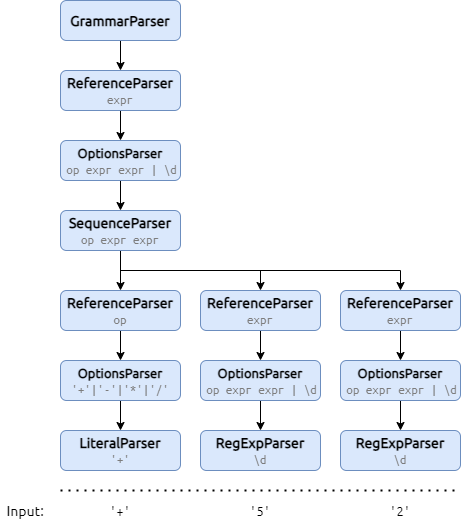

The diagram above was exported from draw.io. Its source (the exported page's mxGraphModel, read from the mxfile embedded in the PNG):
<mxGraphModel dx="2062" dy="1154" grid="1" gridSize="10" guides="1" tooltips="1" connect="1" arrows="1" fold="1" page="1" pageScale="1" pageWidth="827" pageHeight="1169" math="0" shadow="0">
  <root>
    <mxCell id="WIyWlLk6GJQsqaUBKTNV-0" />
    <mxCell id="WIyWlLk6GJQsqaUBKTNV-1" parent="WIyWlLk6GJQsqaUBKTNV-0" />
    <mxCell id="dH6MUe6UlTbbO9DLSzyj-22" style="edgeStyle=orthogonalEdgeStyle;rounded=0;sketch=0;orthogonalLoop=1;jettySize=auto;html=1;exitX=0.5;exitY=1;exitDx=0;exitDy=0;shadow=0;labelBackgroundColor=none;fontFamily=Ubuntu;fontSize=14;fontSource=https%3A%2F%2Ffonts.googleapis.com%2Fcss%3Ffamily%3DUbuntu;entryX=0.5;entryY=0;entryDx=0;entryDy=0;" edge="1" parent="WIyWlLk6GJQsqaUBKTNV-1" source="WIyWlLk6GJQsqaUBKTNV-3" target="dH6MUe6UlTbbO9DLSzyj-74">
      <mxGeometry relative="1" as="geometry">
        <mxPoint x="170" y="230" as="targetPoint" />
      </mxGeometry>
    </mxCell>
    <mxCell id="WIyWlLk6GJQsqaUBKTNV-3" value="&lt;b&gt;ReferenceParser&lt;/b&gt;&lt;br&gt;&lt;span style=&quot;color: rgb(125 , 125 , 125) ; font-family: &amp;#34;ubuntu mono&amp;#34; ; font-size: 13px&quot;&gt;expr&lt;/span&gt;" style="rounded=1;whiteSpace=wrap;html=1;fontSize=14;glass=0;strokeWidth=1;shadow=0;fontFamily=Ubuntu;labelBackgroundColor=none;sketch=0;fillColor=#dae8fc;strokeColor=#6c8ebf;fontSource=https%3A%2F%2Ffonts.googleapis.com%2Fcss%3Ffamily%3DUbuntu;" parent="WIyWlLk6GJQsqaUBKTNV-1" vertex="1">
      <mxGeometry x="80" y="90" width="120" height="40" as="geometry" />
    </mxCell>
    <mxCell id="dH6MUe6UlTbbO9DLSzyj-68" value="'+'" style="text;html=1;strokeColor=none;fillColor=none;align=center;verticalAlign=middle;whiteSpace=wrap;rounded=0;shadow=0;labelBackgroundColor=none;fontFamily=Ubuntu Mono;fontSize=14;fontSource=https%3A%2F%2Ffonts.googleapis.com%2Fcss%3Ffamily%3DUbuntu%2BMono;" vertex="1" parent="WIyWlLk6GJQsqaUBKTNV-1">
      <mxGeometry x="120" y="520" width="40" height="20" as="geometry" />
    </mxCell>
    <mxCell id="dH6MUe6UlTbbO9DLSzyj-69" value="'5'" style="text;html=1;strokeColor=none;fillColor=none;align=center;verticalAlign=middle;whiteSpace=wrap;rounded=0;shadow=0;labelBackgroundColor=none;fontFamily=Ubuntu Mono;fontSize=14;fontSource=https%3A%2F%2Ffonts.googleapis.com%2Fcss%3Ffamily%3DUbuntu%2BMono;" vertex="1" parent="WIyWlLk6GJQsqaUBKTNV-1">
      <mxGeometry x="260" y="520" width="40" height="20" as="geometry" />
    </mxCell>
    <mxCell id="dH6MUe6UlTbbO9DLSzyj-70" value="'2'" style="text;html=1;strokeColor=none;fillColor=none;align=center;verticalAlign=middle;whiteSpace=wrap;rounded=0;shadow=0;labelBackgroundColor=none;fontFamily=Ubuntu Mono;fontSize=14;fontSource=https%3A%2F%2Ffonts.googleapis.com%2Fcss%3Ffamily%3DUbuntu%2BMono;" vertex="1" parent="WIyWlLk6GJQsqaUBKTNV-1">
      <mxGeometry x="400" y="520" width="40" height="20" as="geometry" />
    </mxCell>
    <mxCell id="dH6MUe6UlTbbO9DLSzyj-71" value="" style="endArrow=none;dashed=1;html=1;dashPattern=1 3;strokeWidth=2;shadow=0;labelBackgroundColor=none;fontFamily=Ubuntu;fontSource=https%3A%2F%2Ffonts.googleapis.com%2Fcss%3Ffamily%3DUbuntu;fontSize=14;" edge="1" parent="WIyWlLk6GJQsqaUBKTNV-1">
      <mxGeometry width="50" height="50" relative="1" as="geometry">
        <mxPoint x="80" y="510" as="sourcePoint" />
        <mxPoint x="480" y="510" as="targetPoint" />
      </mxGeometry>
    </mxCell>
    <mxCell id="dH6MUe6UlTbbO9DLSzyj-72" value="Input:" style="text;html=1;strokeColor=none;fillColor=none;align=center;verticalAlign=middle;whiteSpace=wrap;rounded=0;shadow=0;labelBackgroundColor=none;fontFamily=Ubuntu;fontSource=https%3A%2F%2Ffonts.googleapis.com%2Fcss%3Ffamily%3DUbuntu;fontSize=14;" vertex="1" parent="WIyWlLk6GJQsqaUBKTNV-1">
      <mxGeometry x="20" y="520" width="50" height="20" as="geometry" />
    </mxCell>
    <mxCell id="dH6MUe6UlTbbO9DLSzyj-90" style="edgeStyle=orthogonalEdgeStyle;rounded=0;sketch=0;orthogonalLoop=1;jettySize=auto;html=1;exitX=0.5;exitY=1;exitDx=0;exitDy=0;entryX=0.5;entryY=0;entryDx=0;entryDy=0;shadow=0;labelBackgroundColor=none;fontFamily=Ubuntu Mono;fontSource=https%3A%2F%2Ffonts.googleapis.com%2Fcss%3Ffamily%3DUbuntu%2BMono;fontSize=14;" edge="1" parent="WIyWlLk6GJQsqaUBKTNV-1" source="dH6MUe6UlTbbO9DLSzyj-74" target="dH6MUe6UlTbbO9DLSzyj-89">
      <mxGeometry relative="1" as="geometry" />
    </mxCell>
    <mxCell id="dH6MUe6UlTbbO9DLSzyj-74" value="&lt;b style=&quot;font-size: 13px&quot;&gt;OptionsParser&lt;br&gt;&lt;/b&gt;&lt;span style=&quot;color: rgb(125 , 125 , 125) ; font-size: 13px&quot;&gt;&amp;nbsp;&lt;font face=&quot;Ubuntu Mono&quot; data-font-src=&quot;https://fonts.googleapis.com/css?family=Ubuntu+Mono&quot;&gt;op expr expr | \d&lt;/font&gt;&lt;/span&gt;&lt;b style=&quot;font-size: 13px&quot;&gt;&lt;br&gt;&lt;/b&gt;" style="rounded=1;whiteSpace=wrap;html=1;fontSize=14;glass=0;strokeWidth=1;shadow=0;fontFamily=Ubuntu;labelBackgroundColor=none;sketch=0;fillColor=#dae8fc;strokeColor=#6c8ebf;fontSource=https%3A%2F%2Ffonts.googleapis.com%2Fcss%3Ffamily%3DUbuntu;" vertex="1" parent="WIyWlLk6GJQsqaUBKTNV-1">
      <mxGeometry x="80" y="160" width="120" height="40" as="geometry" />
    </mxCell>
    <mxCell id="dH6MUe6UlTbbO9DLSzyj-86" style="edgeStyle=orthogonalEdgeStyle;rounded=0;sketch=0;orthogonalLoop=1;jettySize=auto;html=1;exitX=0.5;exitY=1;exitDx=0;exitDy=0;entryX=0.5;entryY=0;entryDx=0;entryDy=0;shadow=0;labelBackgroundColor=none;fontFamily=Ubuntu Mono;fontSource=https%3A%2F%2Ffonts.googleapis.com%2Fcss%3Ffamily%3DUbuntu%2BMono;fontSize=14;" edge="1" parent="WIyWlLk6GJQsqaUBKTNV-1" source="dH6MUe6UlTbbO9DLSzyj-85" target="WIyWlLk6GJQsqaUBKTNV-3">
      <mxGeometry relative="1" as="geometry" />
    </mxCell>
    <mxCell id="dH6MUe6UlTbbO9DLSzyj-85" value="&lt;b&gt;GrammarParser&lt;/b&gt;" style="rounded=1;whiteSpace=wrap;html=1;fontSize=14;glass=0;strokeWidth=1;shadow=0;fontFamily=Ubuntu;labelBackgroundColor=none;sketch=0;fillColor=#dae8fc;strokeColor=#6c8ebf;fontSource=https%3A%2F%2Ffonts.googleapis.com%2Fcss%3Ffamily%3DUbuntu;" vertex="1" parent="WIyWlLk6GJQsqaUBKTNV-1">
      <mxGeometry x="80" y="20" width="120" height="40" as="geometry" />
    </mxCell>
    <mxCell id="dH6MUe6UlTbbO9DLSzyj-101" style="edgeStyle=orthogonalEdgeStyle;rounded=0;sketch=0;orthogonalLoop=1;jettySize=auto;html=1;exitX=0.5;exitY=1;exitDx=0;exitDy=0;entryX=0.5;entryY=0;entryDx=0;entryDy=0;shadow=0;labelBackgroundColor=none;fontFamily=Ubuntu Mono;fontSource=https%3A%2F%2Ffonts.googleapis.com%2Fcss%3Ffamily%3DUbuntu%2BMono;fontSize=14;" edge="1" parent="WIyWlLk6GJQsqaUBKTNV-1" source="dH6MUe6UlTbbO9DLSzyj-87" target="dH6MUe6UlTbbO9DLSzyj-100">
      <mxGeometry relative="1" as="geometry" />
    </mxCell>
    <mxCell id="dH6MUe6UlTbbO9DLSzyj-87" value="&lt;b&gt;ReferenceParser&lt;/b&gt;&lt;br&gt;&lt;span style=&quot;color: rgb(125 , 125 , 125) ; font-family: &amp;#34;ubuntu mono&amp;#34; ; font-size: 13px&quot;&gt;expr&lt;/span&gt;" style="rounded=1;whiteSpace=wrap;html=1;fontSize=14;glass=0;strokeWidth=1;shadow=0;fontFamily=Ubuntu;labelBackgroundColor=none;sketch=0;fillColor=#dae8fc;strokeColor=#6c8ebf;fontSource=https%3A%2F%2Ffonts.googleapis.com%2Fcss%3Ffamily%3DUbuntu;" vertex="1" parent="WIyWlLk6GJQsqaUBKTNV-1">
      <mxGeometry x="220" y="310" width="120" height="40" as="geometry" />
    </mxCell>
    <mxCell id="dH6MUe6UlTbbO9DLSzyj-102" style="edgeStyle=orthogonalEdgeStyle;rounded=0;sketch=0;orthogonalLoop=1;jettySize=auto;html=1;exitX=0.5;exitY=1;exitDx=0;exitDy=0;entryX=0.5;entryY=0;entryDx=0;entryDy=0;shadow=0;labelBackgroundColor=none;fontFamily=Ubuntu Mono;fontSource=https%3A%2F%2Ffonts.googleapis.com%2Fcss%3Ffamily%3DUbuntu%2BMono;fontSize=14;" edge="1" parent="WIyWlLk6GJQsqaUBKTNV-1" source="dH6MUe6UlTbbO9DLSzyj-88" target="dH6MUe6UlTbbO9DLSzyj-99">
      <mxGeometry relative="1" as="geometry" />
    </mxCell>
    <mxCell id="dH6MUe6UlTbbO9DLSzyj-88" value="&lt;b&gt;ReferenceParser&lt;/b&gt;&lt;br&gt;&lt;span style=&quot;color: rgb(125 , 125 , 125) ; font-family: &amp;#34;ubuntu mono&amp;#34; ; font-size: 13px&quot;&gt;expr&lt;/span&gt;" style="rounded=1;whiteSpace=wrap;html=1;fontSize=14;glass=0;strokeWidth=1;shadow=0;fontFamily=Ubuntu;labelBackgroundColor=none;sketch=0;fillColor=#dae8fc;strokeColor=#6c8ebf;fontSource=https%3A%2F%2Ffonts.googleapis.com%2Fcss%3Ffamily%3DUbuntu;" vertex="1" parent="WIyWlLk6GJQsqaUBKTNV-1">
      <mxGeometry x="360" y="310" width="120" height="40" as="geometry" />
    </mxCell>
    <mxCell id="dH6MUe6UlTbbO9DLSzyj-92" style="edgeStyle=orthogonalEdgeStyle;rounded=0;sketch=0;orthogonalLoop=1;jettySize=auto;html=1;exitX=0.5;exitY=1;exitDx=0;exitDy=0;entryX=0.5;entryY=0;entryDx=0;entryDy=0;shadow=0;labelBackgroundColor=none;fontFamily=Ubuntu Mono;fontSource=https%3A%2F%2Ffonts.googleapis.com%2Fcss%3Ffamily%3DUbuntu%2BMono;fontSize=14;" edge="1" parent="WIyWlLk6GJQsqaUBKTNV-1" source="dH6MUe6UlTbbO9DLSzyj-89" target="dH6MUe6UlTbbO9DLSzyj-91">
      <mxGeometry relative="1" as="geometry" />
    </mxCell>
    <mxCell id="dH6MUe6UlTbbO9DLSzyj-93" style="edgeStyle=orthogonalEdgeStyle;rounded=0;sketch=0;orthogonalLoop=1;jettySize=auto;html=1;exitX=0.5;exitY=1;exitDx=0;exitDy=0;entryX=0.5;entryY=0;entryDx=0;entryDy=0;shadow=0;labelBackgroundColor=none;fontFamily=Ubuntu Mono;fontSource=https%3A%2F%2Ffonts.googleapis.com%2Fcss%3Ffamily%3DUbuntu%2BMono;fontSize=14;" edge="1" parent="WIyWlLk6GJQsqaUBKTNV-1" source="dH6MUe6UlTbbO9DLSzyj-89" target="dH6MUe6UlTbbO9DLSzyj-87">
      <mxGeometry relative="1" as="geometry" />
    </mxCell>
    <mxCell id="dH6MUe6UlTbbO9DLSzyj-94" style="edgeStyle=orthogonalEdgeStyle;rounded=0;sketch=0;orthogonalLoop=1;jettySize=auto;html=1;exitX=0.5;exitY=1;exitDx=0;exitDy=0;entryX=0.5;entryY=0;entryDx=0;entryDy=0;shadow=0;labelBackgroundColor=none;fontFamily=Ubuntu Mono;fontSource=https%3A%2F%2Ffonts.googleapis.com%2Fcss%3Ffamily%3DUbuntu%2BMono;fontSize=14;" edge="1" parent="WIyWlLk6GJQsqaUBKTNV-1" source="dH6MUe6UlTbbO9DLSzyj-89" target="dH6MUe6UlTbbO9DLSzyj-88">
      <mxGeometry relative="1" as="geometry" />
    </mxCell>
    <mxCell id="dH6MUe6UlTbbO9DLSzyj-89" value="&lt;b&gt;SequenceParser&lt;/b&gt;&lt;br&gt;&lt;font color=&quot;#7d7d7d&quot; face=&quot;ubuntu mono&quot;&gt;&lt;span style=&quot;font-size: 13px&quot;&gt;op expr expr&lt;/span&gt;&lt;/font&gt;" style="rounded=1;whiteSpace=wrap;html=1;fontSize=14;glass=0;strokeWidth=1;shadow=0;fontFamily=Ubuntu;labelBackgroundColor=none;sketch=0;fillColor=#dae8fc;strokeColor=#6c8ebf;fontSource=https%3A%2F%2Ffonts.googleapis.com%2Fcss%3Ffamily%3DUbuntu;" vertex="1" parent="WIyWlLk6GJQsqaUBKTNV-1">
      <mxGeometry x="80" y="230" width="120" height="40" as="geometry" />
    </mxCell>
    <mxCell id="dH6MUe6UlTbbO9DLSzyj-97" style="edgeStyle=orthogonalEdgeStyle;rounded=0;sketch=0;orthogonalLoop=1;jettySize=auto;html=1;exitX=0.5;exitY=1;exitDx=0;exitDy=0;entryX=0.5;entryY=0;entryDx=0;entryDy=0;shadow=0;labelBackgroundColor=none;fontFamily=Ubuntu Mono;fontSource=https%3A%2F%2Ffonts.googleapis.com%2Fcss%3Ffamily%3DUbuntu%2BMono;fontSize=14;" edge="1" parent="WIyWlLk6GJQsqaUBKTNV-1" source="dH6MUe6UlTbbO9DLSzyj-91" target="dH6MUe6UlTbbO9DLSzyj-95">
      <mxGeometry relative="1" as="geometry" />
    </mxCell>
    <mxCell id="dH6MUe6UlTbbO9DLSzyj-91" value="&lt;b&gt;ReferenceParser&lt;/b&gt;&lt;br&gt;&lt;span style=&quot;color: rgb(125 , 125 , 125) ; font-family: &amp;#34;ubuntu mono&amp;#34; ; font-size: 13px&quot;&gt;op&lt;/span&gt;" style="rounded=1;whiteSpace=wrap;html=1;fontSize=14;glass=0;strokeWidth=1;shadow=0;fontFamily=Ubuntu;labelBackgroundColor=none;sketch=0;fillColor=#dae8fc;strokeColor=#6c8ebf;fontSource=https%3A%2F%2Ffonts.googleapis.com%2Fcss%3Ffamily%3DUbuntu;" vertex="1" parent="WIyWlLk6GJQsqaUBKTNV-1">
      <mxGeometry x="80" y="310" width="120" height="40" as="geometry" />
    </mxCell>
    <mxCell id="dH6MUe6UlTbbO9DLSzyj-98" style="edgeStyle=orthogonalEdgeStyle;rounded=0;sketch=0;orthogonalLoop=1;jettySize=auto;html=1;exitX=0.5;exitY=1;exitDx=0;exitDy=0;entryX=0.5;entryY=0;entryDx=0;entryDy=0;shadow=0;labelBackgroundColor=none;fontFamily=Ubuntu Mono;fontSource=https%3A%2F%2Ffonts.googleapis.com%2Fcss%3Ffamily%3DUbuntu%2BMono;fontSize=14;" edge="1" parent="WIyWlLk6GJQsqaUBKTNV-1" source="dH6MUe6UlTbbO9DLSzyj-95" target="dH6MUe6UlTbbO9DLSzyj-96">
      <mxGeometry relative="1" as="geometry" />
    </mxCell>
    <mxCell id="dH6MUe6UlTbbO9DLSzyj-95" value="&lt;b style=&quot;font-size: 13px&quot;&gt;OptionsParser&lt;br&gt;&lt;/b&gt;&lt;font color=&quot;#7d7d7d&quot; face=&quot;Ubuntu Mono&quot;&gt;&lt;span style=&quot;font-size: 13px&quot;&gt;'+'|'-'|'*'|'/'&lt;/span&gt;&lt;/font&gt;" style="rounded=1;whiteSpace=wrap;html=1;fontSize=14;glass=0;strokeWidth=1;shadow=0;fontFamily=Ubuntu;labelBackgroundColor=none;sketch=0;fillColor=#dae8fc;strokeColor=#6c8ebf;fontSource=https%3A%2F%2Ffonts.googleapis.com%2Fcss%3Ffamily%3DUbuntu;" vertex="1" parent="WIyWlLk6GJQsqaUBKTNV-1">
      <mxGeometry x="80" y="380" width="120" height="40" as="geometry" />
    </mxCell>
    <mxCell id="dH6MUe6UlTbbO9DLSzyj-96" value="&lt;b&gt;LiteralParser&lt;/b&gt;&lt;br&gt;&lt;span style=&quot;color: rgb(125 , 125 , 125) ; font-family: &amp;#34;ubuntu mono&amp;#34; ; font-size: 13px&quot;&gt;'+'&lt;/span&gt;" style="rounded=1;whiteSpace=wrap;html=1;fontSize=14;glass=0;strokeWidth=1;shadow=0;fontFamily=Ubuntu;labelBackgroundColor=none;sketch=0;fillColor=#dae8fc;strokeColor=#6c8ebf;fontSource=https%3A%2F%2Ffonts.googleapis.com%2Fcss%3Ffamily%3DUbuntu;" vertex="1" parent="WIyWlLk6GJQsqaUBKTNV-1">
      <mxGeometry x="80" y="450" width="120" height="40" as="geometry" />
    </mxCell>
    <mxCell id="dH6MUe6UlTbbO9DLSzyj-106" style="edgeStyle=orthogonalEdgeStyle;rounded=0;sketch=0;orthogonalLoop=1;jettySize=auto;html=1;exitX=0.5;exitY=1;exitDx=0;exitDy=0;entryX=0.5;entryY=0;entryDx=0;entryDy=0;shadow=0;labelBackgroundColor=none;fontFamily=Ubuntu Mono;fontSource=https%3A%2F%2Ffonts.googleapis.com%2Fcss%3Ffamily%3DUbuntu%2BMono;fontSize=14;" edge="1" parent="WIyWlLk6GJQsqaUBKTNV-1" source="dH6MUe6UlTbbO9DLSzyj-99" target="dH6MUe6UlTbbO9DLSzyj-104">
      <mxGeometry relative="1" as="geometry" />
    </mxCell>
    <mxCell id="dH6MUe6UlTbbO9DLSzyj-99" value="&lt;b style=&quot;font-size: 13px&quot;&gt;OptionsParser&lt;br&gt;&lt;/b&gt;&lt;span style=&quot;color: rgb(125 , 125 , 125) ; font-size: 13px&quot;&gt;&amp;nbsp;&lt;font face=&quot;Ubuntu Mono&quot; data-font-src=&quot;https://fonts.googleapis.com/css?family=Ubuntu+Mono&quot;&gt;op expr expr | \d&lt;/font&gt;&lt;/span&gt;&lt;b style=&quot;font-size: 13px&quot;&gt;&lt;br&gt;&lt;/b&gt;" style="rounded=1;whiteSpace=wrap;html=1;fontSize=14;glass=0;strokeWidth=1;shadow=0;fontFamily=Ubuntu;labelBackgroundColor=none;sketch=0;fillColor=#dae8fc;strokeColor=#6c8ebf;fontSource=https%3A%2F%2Ffonts.googleapis.com%2Fcss%3Ffamily%3DUbuntu;" vertex="1" parent="WIyWlLk6GJQsqaUBKTNV-1">
      <mxGeometry x="360" y="380" width="120" height="40" as="geometry" />
    </mxCell>
    <mxCell id="dH6MUe6UlTbbO9DLSzyj-105" style="edgeStyle=orthogonalEdgeStyle;rounded=0;sketch=0;orthogonalLoop=1;jettySize=auto;html=1;exitX=0.5;exitY=1;exitDx=0;exitDy=0;entryX=0.5;entryY=0;entryDx=0;entryDy=0;shadow=0;labelBackgroundColor=none;fontFamily=Ubuntu Mono;fontSource=https%3A%2F%2Ffonts.googleapis.com%2Fcss%3Ffamily%3DUbuntu%2BMono;fontSize=14;" edge="1" parent="WIyWlLk6GJQsqaUBKTNV-1" source="dH6MUe6UlTbbO9DLSzyj-100" target="dH6MUe6UlTbbO9DLSzyj-103">
      <mxGeometry relative="1" as="geometry" />
    </mxCell>
    <mxCell id="dH6MUe6UlTbbO9DLSzyj-100" value="&lt;b style=&quot;font-size: 13px&quot;&gt;OptionsParser&lt;br&gt;&lt;/b&gt;&lt;span style=&quot;color: rgb(125 , 125 , 125) ; font-size: 13px&quot;&gt;&amp;nbsp;&lt;font face=&quot;Ubuntu Mono&quot; data-font-src=&quot;https://fonts.googleapis.com/css?family=Ubuntu+Mono&quot;&gt;op expr expr | \d&lt;/font&gt;&lt;/span&gt;&lt;b style=&quot;font-size: 13px&quot;&gt;&lt;br&gt;&lt;/b&gt;" style="rounded=1;whiteSpace=wrap;html=1;fontSize=14;glass=0;strokeWidth=1;shadow=0;fontFamily=Ubuntu;labelBackgroundColor=none;sketch=0;fillColor=#dae8fc;strokeColor=#6c8ebf;fontSource=https%3A%2F%2Ffonts.googleapis.com%2Fcss%3Ffamily%3DUbuntu;" vertex="1" parent="WIyWlLk6GJQsqaUBKTNV-1">
      <mxGeometry x="220" y="380" width="120" height="40" as="geometry" />
    </mxCell>
    <mxCell id="dH6MUe6UlTbbO9DLSzyj-103" value="&lt;b&gt;RegExpParser&lt;/b&gt;&lt;br&gt;&lt;font color=&quot;#7d7d7d&quot; face=&quot;ubuntu mono&quot;&gt;&lt;span style=&quot;font-size: 13px&quot;&gt;\d&lt;/span&gt;&lt;/font&gt;" style="rounded=1;whiteSpace=wrap;html=1;fontSize=14;glass=0;strokeWidth=1;shadow=0;fontFamily=Ubuntu;labelBackgroundColor=none;sketch=0;fillColor=#dae8fc;strokeColor=#6c8ebf;fontSource=https%3A%2F%2Ffonts.googleapis.com%2Fcss%3Ffamily%3DUbuntu;" vertex="1" parent="WIyWlLk6GJQsqaUBKTNV-1">
      <mxGeometry x="220" y="450" width="120" height="40" as="geometry" />
    </mxCell>
    <mxCell id="dH6MUe6UlTbbO9DLSzyj-104" value="&lt;b&gt;RegExpParser&lt;/b&gt;&lt;br&gt;&lt;font color=&quot;#7d7d7d&quot; face=&quot;ubuntu mono&quot;&gt;&lt;span style=&quot;font-size: 13px&quot;&gt;\d&lt;/span&gt;&lt;/font&gt;" style="rounded=1;whiteSpace=wrap;html=1;fontSize=14;glass=0;strokeWidth=1;shadow=0;fontFamily=Ubuntu;labelBackgroundColor=none;sketch=0;fillColor=#dae8fc;strokeColor=#6c8ebf;fontSource=https%3A%2F%2Ffonts.googleapis.com%2Fcss%3Ffamily%3DUbuntu;" vertex="1" parent="WIyWlLk6GJQsqaUBKTNV-1">
      <mxGeometry x="360" y="450" width="120" height="40" as="geometry" />
    </mxCell>
  </root>
</mxGraphModel>